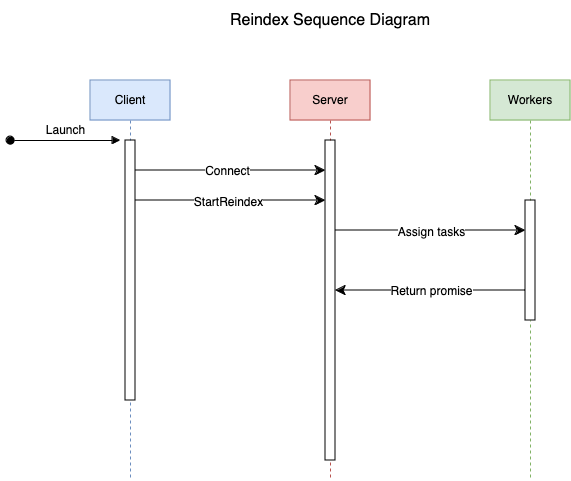

The diagram above was exported from draw.io. Its source (the exported page's mxGraphModel, read from the mxfile embedded in the PNG):
<mxGraphModel dx="1434" dy="844" grid="1" gridSize="10" guides="1" tooltips="1" connect="1" arrows="1" fold="1" page="1" pageScale="1" pageWidth="850" pageHeight="1100" math="0" shadow="0">
  <root>
    <mxCell id="0" />
    <mxCell id="1" parent="0" />
    <mxCell id="PY3oQB7utbBe5-pgk8Fr-2" value="Client" style="shape=umlLifeline;perimeter=lifelinePerimeter;whiteSpace=wrap;html=1;container=1;dropTarget=0;collapsible=0;recursiveResize=0;outlineConnect=0;portConstraint=eastwest;newEdgeStyle={&quot;curved&quot;:0,&quot;rounded&quot;:0};fillColor=#dae8fc;strokeColor=#6c8ebf;" vertex="1" parent="1">
      <mxGeometry x="160" y="240" width="80" height="400" as="geometry" />
    </mxCell>
    <mxCell id="PY3oQB7utbBe5-pgk8Fr-3" value="" style="html=1;points=[[0,0,0,0,5],[0,1,0,0,-5],[1,0,0,0,5],[1,1,0,0,-5]];perimeter=orthogonalPerimeter;outlineConnect=0;targetShapes=umlLifeline;portConstraint=eastwest;newEdgeStyle={&quot;curved&quot;:0,&quot;rounded&quot;:0};" vertex="1" parent="PY3oQB7utbBe5-pgk8Fr-2">
      <mxGeometry x="35" y="60" width="10" height="260" as="geometry" />
    </mxCell>
    <mxCell id="PY3oQB7utbBe5-pgk8Fr-4" value="Server" style="shape=umlLifeline;perimeter=lifelinePerimeter;whiteSpace=wrap;html=1;container=1;dropTarget=0;collapsible=0;recursiveResize=0;outlineConnect=0;portConstraint=eastwest;newEdgeStyle={&quot;curved&quot;:0,&quot;rounded&quot;:0};fillColor=#f8cecc;strokeColor=#b85450;" vertex="1" parent="1">
      <mxGeometry x="360" y="240" width="80" height="400" as="geometry" />
    </mxCell>
    <mxCell id="PY3oQB7utbBe5-pgk8Fr-5" value="" style="html=1;points=[[0,0,0,0,5],[0,1,0,0,-5],[1,0,0,0,5],[1,1,0,0,-5]];perimeter=orthogonalPerimeter;outlineConnect=0;targetShapes=umlLifeline;portConstraint=eastwest;newEdgeStyle={&quot;curved&quot;:0,&quot;rounded&quot;:0};" vertex="1" parent="PY3oQB7utbBe5-pgk8Fr-4">
      <mxGeometry x="35" y="60" width="10" height="320" as="geometry" />
    </mxCell>
    <mxCell id="PY3oQB7utbBe5-pgk8Fr-6" value="Workers" style="shape=umlLifeline;perimeter=lifelinePerimeter;whiteSpace=wrap;html=1;container=1;dropTarget=0;collapsible=0;recursiveResize=0;outlineConnect=0;portConstraint=eastwest;newEdgeStyle={&quot;curved&quot;:0,&quot;rounded&quot;:0};fillColor=#d5e8d4;strokeColor=#82b366;" vertex="1" parent="1">
      <mxGeometry x="560" y="240" width="80" height="400" as="geometry" />
    </mxCell>
    <mxCell id="PY3oQB7utbBe5-pgk8Fr-21" value="" style="html=1;points=[[0,0,0,0,5],[0,1,0,0,-5],[1,0,0,0,5],[1,1,0,0,-5]];perimeter=orthogonalPerimeter;outlineConnect=0;targetShapes=umlLifeline;portConstraint=eastwest;newEdgeStyle={&quot;curved&quot;:0,&quot;rounded&quot;:0};" vertex="1" parent="PY3oQB7utbBe5-pgk8Fr-6">
      <mxGeometry x="35" y="120" width="10" height="120" as="geometry" />
    </mxCell>
    <mxCell id="PY3oQB7utbBe5-pgk8Fr-7" value="Reindex Sequence Diagram" style="text;html=1;align=center;verticalAlign=middle;whiteSpace=wrap;rounded=0;fontSize=16;" vertex="1" parent="1">
      <mxGeometry x="160" y="160" width="480" height="40" as="geometry" />
    </mxCell>
    <mxCell id="PY3oQB7utbBe5-pgk8Fr-8" value="Launch" style="html=1;verticalAlign=bottom;startArrow=oval;startFill=1;endArrow=block;startSize=8;curved=0;rounded=0;fontSize=12;" edge="1" parent="1">
      <mxGeometry width="60" relative="1" as="geometry">
        <mxPoint x="80" y="300" as="sourcePoint" />
        <mxPoint x="190" y="300" as="targetPoint" />
      </mxGeometry>
    </mxCell>
    <mxCell id="PY3oQB7utbBe5-pgk8Fr-22" value="" style="endArrow=classic;html=1;rounded=0;fontSize=12;startSize=8;endSize=8;curved=1;" edge="1" parent="1" source="PY3oQB7utbBe5-pgk8Fr-3" target="PY3oQB7utbBe5-pgk8Fr-5">
      <mxGeometry width="50" height="50" relative="1" as="geometry">
        <mxPoint x="210" y="440" as="sourcePoint" />
        <mxPoint x="390" y="440" as="targetPoint" />
        <Array as="points">
          <mxPoint x="330" y="330" />
        </Array>
      </mxGeometry>
    </mxCell>
    <mxCell id="PY3oQB7utbBe5-pgk8Fr-23" value="Connect" style="edgeLabel;html=1;align=center;verticalAlign=middle;resizable=0;points=[];fontSize=12;" vertex="1" connectable="0" parent="PY3oQB7utbBe5-pgk8Fr-22">
      <mxGeometry x="-0.0411" y="-2" relative="1" as="geometry">
        <mxPoint y="-2" as="offset" />
      </mxGeometry>
    </mxCell>
    <mxCell id="PY3oQB7utbBe5-pgk8Fr-24" value="" style="endArrow=classic;html=1;rounded=0;fontSize=12;startSize=8;endSize=8;curved=1;" edge="1" parent="1" source="PY3oQB7utbBe5-pgk8Fr-3" target="PY3oQB7utbBe5-pgk8Fr-5">
      <mxGeometry width="50" height="50" relative="1" as="geometry">
        <mxPoint x="210" y="440" as="sourcePoint" />
        <mxPoint x="390" y="440" as="targetPoint" />
        <Array as="points">
          <mxPoint x="350" y="360" />
        </Array>
      </mxGeometry>
    </mxCell>
    <mxCell id="PY3oQB7utbBe5-pgk8Fr-25" value="StartReindex" style="edgeLabel;html=1;align=center;verticalAlign=middle;resizable=0;points=[];fontSize=12;" vertex="1" connectable="0" parent="PY3oQB7utbBe5-pgk8Fr-24">
      <mxGeometry x="-0.0308" y="-1" relative="1" as="geometry">
        <mxPoint as="offset" />
      </mxGeometry>
    </mxCell>
    <mxCell id="PY3oQB7utbBe5-pgk8Fr-26" value="" style="endArrow=classic;html=1;rounded=0;fontSize=12;startSize=8;endSize=8;curved=1;" edge="1" parent="1" source="PY3oQB7utbBe5-pgk8Fr-5" target="PY3oQB7utbBe5-pgk8Fr-21">
      <mxGeometry width="50" height="50" relative="1" as="geometry">
        <mxPoint x="410" y="440" as="sourcePoint" />
        <mxPoint x="590" y="460" as="targetPoint" />
        <Array as="points">
          <mxPoint x="540" y="390" />
        </Array>
      </mxGeometry>
    </mxCell>
    <mxCell id="PY3oQB7utbBe5-pgk8Fr-27" value="Assign tasks" style="edgeLabel;html=1;align=center;verticalAlign=middle;resizable=0;points=[];fontSize=12;" vertex="1" connectable="0" parent="PY3oQB7utbBe5-pgk8Fr-26">
      <mxGeometry y="-1" relative="1" as="geometry">
        <mxPoint as="offset" />
      </mxGeometry>
    </mxCell>
    <mxCell id="PY3oQB7utbBe5-pgk8Fr-28" value="" style="endArrow=classic;html=1;rounded=0;fontSize=12;startSize=8;endSize=8;curved=1;" edge="1" parent="1" source="PY3oQB7utbBe5-pgk8Fr-21" target="PY3oQB7utbBe5-pgk8Fr-5">
      <mxGeometry width="50" height="50" relative="1" as="geometry">
        <mxPoint x="590" y="440" as="sourcePoint" />
        <mxPoint x="370" y="360" as="targetPoint" />
        <Array as="points">
          <mxPoint x="440" y="450" />
        </Array>
      </mxGeometry>
    </mxCell>
    <mxCell id="PY3oQB7utbBe5-pgk8Fr-29" value="Return promise" style="edgeLabel;html=1;align=center;verticalAlign=middle;resizable=0;points=[];fontSize=12;" vertex="1" connectable="0" parent="PY3oQB7utbBe5-pgk8Fr-28">
      <mxGeometry y="1" relative="1" as="geometry">
        <mxPoint y="-1" as="offset" />
      </mxGeometry>
    </mxCell>
  </root>
</mxGraphModel>